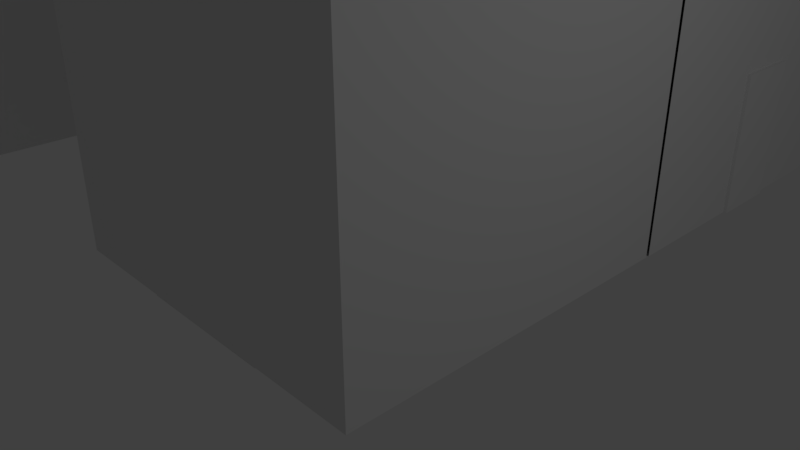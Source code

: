 # Source: map.blend  (saved by Blender 2.79.0; exported with 4.5.12 LTS)
import bpy
from mathutils import Matrix  # noqa: F401  (used for matrix-valued properties, if any)

bpy.ops.wm.read_factory_settings(use_empty=True)
scene = bpy.context.scene
scene.name = 'Scene'

# ---- collections
col_collection_1 = bpy.data.collections.new('Collection 1'); scene.collection.children.link(col_collection_1)
col_collection_3 = bpy.data.collections.new('Collection 3'); scene.collection.children.link(col_collection_3)

# ---- materials (node trees are filled in below, after node groups)
mat_material = bpy.data.materials.new('Material')
mat_material.alpha_threshold = 0.0
mat_material.use_transparent_shadow = False
mat_material.roughness = 0.5
mat_material.line_color = (0.0, 0.0, 0.0, 1.0)

# ---- material node trees

# ---- world
world_world = bpy.data.worlds.new('World'); scene.world = world_world
world_world.color = (0.05088, 0.05088, 0.05088)
world_world.use_sun_shadow = False
world_world.sun_shadow_jitter_overblur = 0.0
world_world.cycles.sampling_method = 'MANUAL'

# ---- cameras
cam_camera = bpy.data.cameras.new('Camera')
cam_camera.clip_end = 100.0
cam_camera.lens = 35.0
cam_camera.sensor_width = 32.0
cam_camera.sensor_height = 18.0
cam_camera.ortho_scale = 7.314
cam_camera.dof.focus_distance = 0.0
cam_camera.dof.aperture_fstop = 128.0

# ---- lights
light_lamp = bpy.data.lights.new('Lamp', 'POINT')
light_lamp.transmission_factor = 0.0
light_lamp.cutoff_distance = 30.0
light_lamp.energy = 100.0
light_lamp.shadow_buffer_clip_start = 1.001
light_lamp.shadow_soft_size = 0.1
light_lamp.shadow_maximum_resolution = 0.006
light_lamp.use_absolute_resolution = True

# ---- meshes
me_cube_006 = bpy.data.meshes.new('Cube.006')
me_cube_006.from_pydata([(-1.0, -1.0, -1.0), (-1.0, -1.0, 1.0), (-1.0, 1.0, -1.0), (-1.0, 1.0, 1.0), (1.0, -1.0, -1.0), (1.0, -1.0, 1.0), (1.0, 1.0, -1.0), (1.0, 1.0, 1.0)], [], [(0, 1, 3, 2), (2, 3, 7, 6), (6, 7, 5, 4), (4, 5, 1, 0), (2, 6, 4, 0), (7, 3, 1, 5)])
me_cube_006.use_remesh_preserve_volume = False
me_cube_006.use_remesh_preserve_attributes = False
me_cube_006.use_mirror_vertex_groups = False
me_cube_006.update()
me_cube_005 = bpy.data.meshes.new('Cube.005')
me_cube_005.from_pydata([(-1.0, -1.0, -1.0), (-1.0, -1.0, 1.0), (-1.0, 1.0, -1.0), (-1.0, 1.0, 1.0), (1.0, -1.0, -1.0), (1.0, -1.0, 1.0), (1.0, 1.0, -1.0), (1.0, 1.0, 1.0)], [], [(0, 1, 3, 2), (2, 3, 7, 6), (6, 7, 5, 4), (4, 5, 1, 0), (2, 6, 4, 0), (7, 3, 1, 5)])
me_cube_005.use_remesh_preserve_volume = False
me_cube_005.use_remesh_preserve_attributes = False
me_cube_005.use_mirror_vertex_groups = False
me_cube_005.update()
me_cube_004 = bpy.data.meshes.new('Cube.004')
me_cube_004.from_pydata([(-2.441, -1.0, -1.0), (-2.441, -1.0, 3.0), (-2.441, 1.0, -1.0), (-2.441, 1.0, 3.0), (2.441, -1.0, -1.0), (2.441, -1.0, 3.0), (2.441, 1.0, -1.0), (2.441, 1.0, 3.0), (2.241, -1.004, -0.9928), (2.241, 0.9964, -0.9928), (2.241, -1.004, 2.807), (2.241, 0.9964, 2.807), (-2.241, -1.0, -1.0), (-2.241, 1.0, -1.0), (-2.241, -1.0, 2.8), (-2.241, 1.0, 2.8), (-0.7111, -1.0, 2.8), (-0.7111, 1.0, 2.8), (-0.7111, -1.0, -1.0), (-0.7111, 1.0, -1.0), (-0.5111, -1.0, -1.0), (-0.5111, 1.0, -1.0), (-0.5111, -1.0, 2.8), (-0.5111, 1.0, 2.8), (1.019, -1.0, 2.8), (1.019, 1.0, 2.8), (1.019, -1.0, -1.0), (1.019, 1.0, -1.0), (1.219, -1.0, -1.0), (1.219, 1.0, -1.0), (1.219, -1.0, 2.8), (1.219, 1.0, 2.8)], [(16, 14)], [(7, 3, 1, 5), (30, 10, 11, 31), (30, 31, 29, 28), (28, 29, 27, 26), (25, 27, 29, 31), (26, 27, 25, 24), (24, 25, 23, 22), (19, 21, 23, 17), (2, 13, 15, 3), (6, 7, 11, 9), (7, 11, 31, 25, 23, 17, 15, 3), (0, 1, 3, 2), (12, 14, 1, 0), (18, 20, 22, 16), (26, 24, 30, 28), (4, 8, 10, 5), (5, 1, 14, 10), (6, 4, 5, 7), (8, 4, 6, 9), (10, 8, 9, 11), (22, 20, 21, 23), (20, 18, 19, 21), (18, 16, 17, 19), (14, 12, 13, 15), (12, 0, 2, 13)])
me_cube_004.use_remesh_preserve_volume = False
me_cube_004.use_remesh_preserve_attributes = False
me_cube_004.use_mirror_vertex_groups = False
me_cube_004.update()
me_cube_003 = bpy.data.meshes.new('Cube.003')
me_cube_003.from_pydata([(-1.0, -2.976, -1.0), (-1.0, -2.976, 1.0), (-1.0, 2.976, -1.0), (-1.0, 2.976, 1.0), (1.0, -2.976, -1.0), (1.0, -2.976, 1.0), (1.0, 2.976, -1.0), (1.0, 2.976, 1.0)], [], [(0, 1, 3, 2), (2, 3, 7, 6), (6, 7, 5, 4), (4, 5, 1, 0), (2, 6, 4, 0), (7, 3, 1, 5)])
me_cube_003.use_remesh_preserve_volume = False
me_cube_003.use_remesh_preserve_attributes = False
me_cube_003.use_mirror_vertex_groups = False
me_cube_003.update()
me_cube_002 = bpy.data.meshes.new('Cube.002')
me_cube_002.from_pydata([(-1.0, -1.333, -1.0), (-1.0, -1.333, 1.0), (-1.0, 1.333, -1.0), (-1.0, 1.333, 1.0), (1.0, -1.333, -1.0), (1.0, -1.333, 1.0), (1.0, 1.333, -1.0), (1.0, 1.333, 1.0)], [], [(0, 1, 3, 2), (2, 3, 7, 6), (6, 7, 5, 4), (4, 5, 1, 0), (2, 6, 4, 0), (7, 3, 1, 5)])
me_cube_002.use_remesh_preserve_volume = False
me_cube_002.use_remesh_preserve_attributes = False
me_cube_002.use_mirror_vertex_groups = False
me_cube_002.update()
me_cube_001 = bpy.data.meshes.new('Cube.001')
me_cube_001.from_pydata([(1.0, 1.0, -1.0), (1.0, -0.7429, -1.0), (-1.0, -0.7429, -1.0), (-1.0, 1.0, -1.0), (1.0, 1.0, 3.0), (1.0, -0.7429, 3.0), (-1.0, -0.7429, 3.0), (-1.0, 1.0, 3.0), (1.0, 0.552, 3.0), (1.0, 0.552, -1.0), (1.0, 0.7084, 3.0), (1.0, 0.7084, -1.0), (1.0, 0.552, 0.9972), (1.0, 0.7084, 0.9972)], [], [(0, 3, 2, 1, 9, 11), (9, 1, 5, 8, 12), (1, 2, 6, 5), (2, 3, 7, 6), (13, 12, 8, 10), (0, 11, 13, 10, 4), (10, 8, 5, 6, 7, 4)])
me_cube_001.materials.append(mat_material)
me_cube_001.use_remesh_preserve_volume = False
me_cube_001.use_remesh_preserve_attributes = False
me_cube_001.use_mirror_vertex_groups = False
me_cube_001.update()
me_cube = bpy.data.meshes.new('Cube')
me_cube.from_pydata([(1.0, 1.0, -1.0), (1.0, -1.0, -1.0), (-1.0, -1.0, -1.0), (-1.0, 1.0, -1.0), (1.0, 1.0, 3.0), (1.0, -1.0, 3.0), (-1.0, -1.0, 3.0), (-1.0, 1.0, 3.0)], [], [(0, 3, 2, 1), (0, 1, 5, 4), (1, 2, 6, 5), (2, 3, 7, 6), (4, 5, 6, 7)])
me_cube.materials.append(mat_material)
me_cube.use_remesh_preserve_volume = False
me_cube.use_remesh_preserve_attributes = False
me_cube.use_mirror_vertex_groups = False
me_cube.update()
me_sphere = bpy.data.meshes.new('Sphere')
me_sphere.from_pydata([(0.0, 0.1951, 0.9808), (0.0, 0.3827, 0.9239), (0.0, 0.5556, 0.8315), (0.0, 0.7071, 0.7071), (0.0, 0.8315, 0.5556), (0.0, 0.9239, 0.3827), (0.0, 0.9808, 0.1951), (0.0, 1.0, 7.55e-08), (0.0, 0.9808, -0.1951), (0.0, 0.5556, -0.8315), (0.03806, 0.1913, 0.9808), (0.07466, 0.3753, 0.9239), (0.1084, 0.5449, 0.8315), (0.1379, 0.6935, 0.7071), (0.1622, 0.8155, 0.5556), (0.1802, 0.9061, 0.3827), (0.1913, 0.9619, 0.1951), (0.1951, 0.9808, 7.55e-08), (0.1913, 0.9619, -0.1951), (0.1802, 0.9061, -0.3827), (0.1622, 0.8155, -0.5556), (0.1379, 0.6935, -0.7071), (0.1084, 0.5449, -0.8315), (0.07466, 0.3753, -0.9239), (0.03806, 0.1913, -0.9808), (0.07466, 0.1802, 0.9808), (0.1464, 0.3536, 0.9239), (0.2126, 0.5133, 0.8315), (0.2706, 0.6533, 0.7071), (0.3182, 0.7682, 0.5556), (0.3536, 0.8536, 0.3827), (0.3753, 0.9061, 0.1951), (0.3827, 0.9239, 7.55e-08), (0.3753, 0.9061, -0.1951), (0.3536, 0.8536, -0.3827), (0.3182, 0.7682, -0.5556), (0.2706, 0.6533, -0.7071), (0.2126, 0.5133, -0.8315), (0.1464, 0.3536, -0.9239), (0.07466, 0.1802, -0.9808), (0.1084, 0.1622, 0.9808), (0.2126, 0.3182, 0.9239), (0.3087, 0.4619, 0.8315), (0.3928, 0.5879, 0.7071), (0.4619, 0.6913, 0.5556), (0.5133, 0.7682, 0.3827), (0.5449, 0.8155, 0.1951), (0.5556, 0.8315, 7.55e-08), (0.5449, 0.8155, -0.1951), (0.5133, 0.7682, -0.3827), (0.4619, 0.6913, -0.5556), (0.3928, 0.5879, -0.7071), (0.3087, 0.4619, -0.8315), (0.2126, 0.3182, -0.9239), (0.1084, 0.1622, -0.9808), (0.1379, 0.1379, 0.9808), (0.2706, 0.2706, 0.9239), (0.3928, 0.3928, 0.8315), (0.5, 0.5, 0.7071), (0.5879, 0.5879, 0.5556), (0.6533, 0.6533, 0.3827), (0.6935, 0.6935, 0.1951), (0.7071, 0.7071, 7.55e-08), (0.6935, 0.6935, -0.1951), (0.6533, 0.6533, -0.3827), (0.5879, 0.5879, -0.5556), (0.5, 0.5, -0.7071), (0.3928, 0.3928, -0.8315), (0.2706, 0.2706, -0.9239), (0.1379, 0.1379, -0.9808), (0.1622, 0.1084, 0.9808), (0.3182, 0.2126, 0.9239), (0.4619, 0.3087, 0.8315), (0.5879, 0.3928, 0.7071), (0.6913, 0.4619, 0.5556), (0.7682, 0.5133, 0.3827), (0.8155, 0.5449, 0.1951), (0.8315, 0.5556, 7.55e-08), (0.8155, 0.5449, -0.1951), (0.7682, 0.5133, -0.3827), (0.6913, 0.4619, -0.5556), (0.5879, 0.3928, -0.7071), (0.4619, 0.3087, -0.8315), (0.3182, 0.2126, -0.9239), (0.1622, 0.1084, -0.9808), (0.1802, 0.07466, 0.9808), (0.3536, 0.1464, 0.9239), (0.5133, 0.2126, 0.8315), (0.6533, 0.2706, 0.7071), (0.7682, 0.3182, 0.5556), (0.8536, 0.3536, 0.3827), (0.9061, 0.3753, 0.1951), (0.9239, 0.3827, 7.55e-08), (0.9061, 0.3753, -0.1951), (0.8536, 0.3536, -0.3827), (0.7682, 0.3182, -0.5556), (0.6533, 0.2706, -0.7071), (0.5133, 0.2126, -0.8315), (0.3536, 0.1464, -0.9239), (0.1802, 0.07466, -0.9808), (0.1913, 0.03806, 0.9808), (0.3753, 0.07466, 0.9239), (0.5449, 0.1084, 0.8315), (0.6935, 0.1379, 0.7071), (0.8155, 0.1622, 0.5556), (0.9061, 0.1802, 0.3827), (0.9619, 0.1913, 0.1951), (0.9808, 0.1951, 7.55e-08), (0.9619, 0.1913, -0.1951), (0.9061, 0.1802, -0.3827), (0.8155, 0.1622, -0.5556), (0.6935, 0.1379, -0.7071), (0.5449, 0.1084, -0.8315), (0.3753, 0.07466, -0.9239), (0.1913, 0.03806, -0.9808), (0.1951, -3.266e-07, 0.9808), (0.3827, -3.192e-07, 0.9239), (0.5556, -3.117e-07, 0.8315), (0.7071, -3.192e-07, 0.7071), (0.8315, -3.341e-07, 0.5556), (0.9239, -2.745e-07, 0.3827), (0.9808, -3.937e-07, 0.1951), (1.0, -3.788e-07, 7.55e-08), (0.9808, -3.937e-07, -0.1951), (0.9239, -2.298e-07, -0.3827), (0.8315, -3.341e-07, -0.5556), (0.7071, -3.192e-07, -0.7071), (0.5556, -3.415e-07, -0.8315), (0.3827, -3.043e-07, -0.9239), (0.1951, -3.08e-07, -0.9808), (0.1913, -0.03806, 0.9808), (0.3753, -0.07466, 0.9239), (0.5449, -0.1084, 0.8315), (0.6935, -0.138, 0.7071), (0.8155, -0.1622, 0.5556), (0.9061, -0.1802, 0.3827), (0.9619, -0.1913, 0.1951), (0.9808, -0.1951, 7.55e-08), (0.9619, -0.1913, -0.1951), (0.9061, -0.1802, -0.3827), (0.8155, -0.1622, -0.5556), (0.6935, -0.138, -0.7071), (0.5449, -0.1084, -0.8315), (0.3753, -0.07466, -0.9239), (0.1913, -0.03806, -0.9808), (0.1802, -0.07466, 0.9808), (0.3536, -0.1464, 0.9239), (0.5133, -0.2126, 0.8315), (0.6533, -0.2706, 0.7071), (0.7682, -0.3182, 0.5556), (0.8536, -0.3536, 0.3827), (0.9061, -0.3753, 0.1951), (0.9239, -0.3827, 7.55e-08), (0.9061, -0.3753, -0.1951), (0.8536, -0.3536, -0.3827), (0.7682, -0.3182, -0.5556), (0.6533, -0.2706, -0.7071), (0.5133, -0.2126, -0.8315), (0.3536, -0.1464, -0.9239), (0.1802, -0.07466, -0.9808), (0.1622, -0.1084, 0.9808), (0.3182, -0.2126, 0.9239), (0.4619, -0.3087, 0.8315), (0.5879, -0.3928, 0.7071), (0.6913, -0.4619, 0.5556), (0.7682, -0.5133, 0.3827), (0.8155, -0.5449, 0.1951), (0.8315, -0.5556, 7.55e-08), (0.8155, -0.5449, -0.1951), (0.7682, -0.5133, -0.3827), (0.6913, -0.4619, -0.5556), (0.5879, -0.3928, -0.7071), (0.4619, -0.3087, -0.8315), (0.3182, -0.2126, -0.9239), (0.1622, -0.1084, -0.9808), (0.1379, -0.138, 0.9808), (0.2706, -0.2706, 0.9239), (0.3928, -0.3928, 0.8315), (0.5, -0.5, 0.7071), (0.5879, -0.5879, 0.5556), (0.6533, -0.6533, 0.3827), (0.6935, -0.6935, 0.1951), (0.7071, -0.7071, 7.55e-08), (0.6935, -0.6935, -0.1951), (0.6533, -0.6533, -0.3827), (0.5879, -0.5879, -0.5556), (0.5, -0.5, -0.7071), (0.3928, -0.3928, -0.8315), (0.2706, -0.2706, -0.9239), (0.1379, -0.138, -0.9808), (0.1084, -0.1622, 0.9808), (0.2126, -0.3182, 0.9239), (0.3087, -0.4619, 0.8315), (0.3928, -0.5879, 0.7071), (0.4619, -0.6913, 0.5556), (0.5133, -0.7682, 0.3827), (0.5449, -0.8155, 0.1951), (0.5556, -0.8315, 7.55e-08), (0.5449, -0.8155, -0.1951), (0.5133, -0.7682, -0.3827), (0.4619, -0.6913, -0.5556), (0.3928, -0.5879, -0.7071), (0.3087, -0.4619, -0.8315), (0.2126, -0.3182, -0.9239), (0.1084, -0.1622, -0.9808), (0.0, -3.258e-07, -1.0), (0.07466, -0.1802, 0.9808), (0.1464, -0.3536, 0.9239), (0.2126, -0.5133, 0.8315), (0.2706, -0.6533, 0.7071), (0.3182, -0.7682, 0.5556), (0.3536, -0.8536, 0.3827), (0.3753, -0.9061, 0.1951), (0.3827, -0.9239, 7.55e-08), (0.3753, -0.9061, -0.1951), (0.3536, -0.8536, -0.3827), (0.3182, -0.7682, -0.5556), (0.2706, -0.6533, -0.7071), (0.2126, -0.5133, -0.8315), (0.1464, -0.3536, -0.9239), (0.07466, -0.1802, -0.9808), (0.03806, -0.1913, 0.9808), (0.07466, -0.3753, 0.9239), (0.1084, -0.5449, 0.8315), (0.1379, -0.6935, 0.7071), (0.1622, -0.8155, 0.5556), (0.1802, -0.9061, 0.3827), (0.1913, -0.9619, 0.1951), (0.1951, -0.9808, 7.55e-08), (0.1913, -0.9619, -0.1951), (0.1802, -0.9061, -0.3827), (0.1622, -0.8155, -0.5556), (0.1379, -0.6935, -0.7071), (0.1084, -0.5449, -0.8315), (0.07466, -0.3753, -0.9239), (0.03806, -0.1913, -0.9808), (-7.212e-09, -0.1951, 0.9808), (4.122e-08, -0.3827, 0.9239), (2.632e-08, -0.5556, 0.8315), (-2.584e-08, -0.7071, 0.7071), (-8.544e-08, -0.8315, 0.5556), (6.357e-08, -0.9239, 0.3827), (-8.544e-08, -0.9808, 0.1951), (-1.003e-07, -1.0, 7.55e-08), (-8.544e-08, -0.9808, -0.1951), (6.357e-08, -0.9239, -0.3827), (-8.544e-08, -0.8315, -0.5556), (-2.584e-08, -0.7071, -0.7071), (-1.094e-08, -0.5556, -0.8315), (3.964e-09, -0.3827, -0.9239), (3.964e-09, -0.1951, -0.9808), (-0.03806, -0.1913, 0.9808), (-0.07466, -0.3753, 0.9239), (-0.1084, -0.5449, 0.8315), (-0.1379, -0.6935, 0.7071), (-0.1622, -0.8155, 0.5556), (-0.1802, -0.9061, 0.3827), (-0.1913, -0.9619, 0.1951), (-0.1951, -0.9808, 7.55e-08), (-0.1913, -0.9619, -0.1951), (-0.1802, -0.9061, -0.3827), (-0.1622, -0.8155, -0.5556), (-0.1379, -0.6935, -0.7071), (-0.1084, -0.5449, -0.8315), (-0.07466, -0.3753, -0.9239), (-0.03806, -0.1913, -0.9808), (-0.07466, -0.1802, 0.9808), (-0.1464, -0.3536, 0.9239), (-0.2126, -0.5133, 0.8315), (-0.2706, -0.6533, 0.7071), (-0.3182, -0.7682, 0.5556), (-0.3536, -0.8536, 0.3827), (-0.3753, -0.9061, 0.1951), (-0.3827, -0.9239, 7.55e-08), (-0.3753, -0.9061, -0.1951), (-0.3536, -0.8536, -0.3827), (-0.3182, -0.7682, -0.5556), (-0.2706, -0.6533, -0.7071), (-0.2126, -0.5133, -0.8315), (-0.1464, -0.3536, -0.9239), (-0.07466, -0.1802, -0.9808), (-0.1084, -0.1622, 0.9808), (-0.2126, -0.3182, 0.9239), (-0.3087, -0.4619, 0.8315), (-0.3928, -0.5879, 0.7071), (-0.4619, -0.6913, 0.5556), (-0.5133, -0.7682, 0.3827), (-0.5449, -0.8155, 0.1951), (-0.5556, -0.8315, 7.55e-08), (-0.5449, -0.8155, -0.1951), (-0.5133, -0.7682, -0.3827), (-0.4619, -0.6913, -0.5556), (-0.3928, -0.5879, -0.7071), (-0.3087, -0.4619, -0.8315), (-0.2126, -0.3182, -0.9239), (-0.1084, -0.1622, -0.9808), (-2.304e-07, -5.562e-07, 1.0), (-0.1379, -0.138, 0.9808), (-0.2706, -0.2706, 0.9239), (-0.3928, -0.3928, 0.8315), (-0.5, -0.5, 0.7071), (-0.5879, -0.5879, 0.5556), (-0.6533, -0.6533, 0.3827), (-0.6935, -0.6935, 0.1951), (-0.7071, -0.7071, 7.55e-08), (-0.6935, -0.6935, -0.1951), (-0.6533, -0.6533, -0.3827), (-0.5879, -0.5879, -0.5556), (-0.5, -0.5, -0.7071), (-0.3928, -0.3928, -0.8315), (-0.2706, -0.2706, -0.9239), (-0.1379, -0.1379, -0.9808), (-0.1622, -0.1084, 0.9808), (-0.3182, -0.2126, 0.9239), (-0.4619, -0.3087, 0.8315), (-0.5879, -0.3928, 0.7071), (-0.6913, -0.4619, 0.5556), (-0.7682, -0.5133, 0.3827), (-0.8155, -0.5449, 0.1951), (-0.8315, -0.5556, 7.55e-08), (-0.8155, -0.5449, -0.1951), (-0.7682, -0.5133, -0.3827), (-0.6913, -0.4619, -0.5556), (-0.5879, -0.3928, -0.7071), (-0.4619, -0.3087, -0.8315), (-0.3182, -0.2126, -0.9239), (-0.1622, -0.1084, -0.9808), (-0.1802, -0.07466, 0.9808), (-0.3536, -0.1464, 0.9239), (-0.5133, -0.2126, 0.8315), (-0.6533, -0.2706, 0.7071), (-0.7682, -0.3182, 0.5556), (-0.8536, -0.3536, 0.3827), (-0.9061, -0.3753, 0.1951), (-0.9239, -0.3827, 7.55e-08), (-0.9061, -0.3753, -0.1951), (-0.8536, -0.3536, -0.3827), (-0.7682, -0.3182, -0.5556), (-0.6533, -0.2706, -0.7071), (-0.5133, -0.2126, -0.8315), (-0.3536, -0.1464, -0.9239), (-0.1802, -0.07466, -0.9808), (-0.1913, -0.03806, 0.9808), (-0.3753, -0.07466, 0.9239), (-0.5449, -0.1084, 0.8315), (-0.6935, -0.1379, 0.7071), (-0.8155, -0.1622, 0.5556), (-0.9061, -0.1802, 0.3827), (-0.9619, -0.1913, 0.1951), (-0.9808, -0.1951, 7.55e-08), (-0.9619, -0.1913, -0.1951), (-0.9061, -0.1802, -0.3827), (-0.8155, -0.1622, -0.5556), (-0.6935, -0.1379, -0.7071), (-0.5449, -0.1084, -0.8315), (-0.3753, -0.07466, -0.9239), (-0.1913, -0.03806, -0.9808), (-0.1951, -3.117e-07, 0.9808), (-0.3827, -2.819e-07, 0.9239), (-0.5556, -2.819e-07, 0.8315), (-0.7071, -1.851e-07, 0.7071), (-0.8315, -1.404e-07, 0.5556), (-0.9239, -3.192e-07, 0.3827), (-0.9808, -9.567e-08, 0.1951), (-1.0, -1.404e-07, 7.55e-08), (-0.9808, -9.567e-08, -0.1951), (-0.9239, -3.192e-07, -0.3827), (-0.8315, -1.404e-07, -0.5556), (-0.7071, -1.851e-07, -0.7071), (-0.5556, -2.596e-07, -0.8315), (-0.3827, -2.521e-07, -0.9239), (-0.1951, -3.155e-07, -0.9808), (-0.1913, 0.03806, 0.9808), (-0.3753, 0.07466, 0.9239), (-0.5449, 0.1084, 0.8315), (-0.6935, 0.1379, 0.7071), (-0.8155, 0.1622, 0.5556), (-0.9061, 0.1802, 0.3827), (-0.9619, 0.1913, 0.1951), (-0.9808, 0.1951, 7.55e-08), (-0.9619, 0.1913, -0.1951), (-0.9061, 0.1802, -0.3827), (-0.8155, 0.1622, -0.5556), (-0.6935, 0.1379, -0.7071), (-0.5449, 0.1084, -0.8315), (-0.3753, 0.07466, -0.9239), (-0.1913, 0.03806, -0.9808), (-0.1802, 0.07466, 0.9808), (-0.3536, 0.1464, 0.9239), (-0.5133, 0.2126, 0.8315), (-0.6533, 0.2706, 0.7071), (-0.7682, 0.3182, 0.5556), (-0.8536, 0.3536, 0.3827), (-0.9061, 0.3753, 0.1951), (-0.9239, 0.3827, 7.55e-08), (-0.9061, 0.3753, -0.1951), (-0.8536, 0.3536, -0.3827), (-0.7682, 0.3182, -0.5556), (-0.6533, 0.2706, -0.7071), (-0.5133, 0.2126, -0.8315), (-0.3536, 0.1464, -0.9239), (-0.1802, 0.07466, -0.9808), (-0.1622, 0.1084, 0.9808), (-0.3182, 0.2126, 0.9239), (-0.4619, 0.3087, 0.8315), (-0.5879, 0.3928, 0.7071), (-0.6913, 0.4619, 0.5556), (-0.7682, 0.5133, 0.3827), (-0.8155, 0.5449, 0.1951), (-0.8315, 0.5556, 7.55e-08), (-0.8155, 0.5449, -0.1951), (-0.7682, 0.5133, -0.3827), (-0.6913, 0.4619, -0.5556), (-0.5879, 0.3928, -0.7071), (-0.4619, 0.3087, -0.8315), (-0.3182, 0.2126, -0.9239), (-0.1622, 0.1084, -0.9808), (-0.1379, 0.1379, 0.9808), (-0.2706, 0.2706, 0.9239), (-0.3928, 0.3928, 0.8315), (-0.5, 0.5, 0.7071), (-0.5879, 0.5879, 0.5556), (-0.6533, 0.6533, 0.3827), (-0.6935, 0.6935, 0.1951), (-0.7071, 0.7071, 7.55e-08), (-0.6935, 0.6935, -0.1951), (-0.6533, 0.6533, -0.3827), (-0.5879, 0.5879, -0.5556), (-0.5, 0.5, -0.7071), (-0.3928, 0.3928, -0.8315), (-0.2706, 0.2706, -0.9239), (-0.1379, 0.1379, -0.9808), (-0.1084, 0.1622, 0.9808), (-0.2126, 0.3182, 0.9239), (-0.3087, 0.4619, 0.8315), (-0.3928, 0.5879, 0.7071), (-0.4619, 0.6913, 0.5556), (-0.5133, 0.7682, 0.3827), (-0.5449, 0.8155, 0.1951), (-0.5556, 0.8315, 7.55e-08), (-0.5449, 0.8155, -0.1951), (-0.5133, 0.7682, -0.3827), (-0.4619, 0.6913, -0.5556), (-0.3928, 0.5879, -0.7071), (-0.3087, 0.4619, -0.8315), (-0.2126, 0.3182, -0.9239), (-0.1084, 0.1622, -0.9808), (-0.07466, 0.1802, 0.9808), (-0.1464, 0.3536, 0.9239), (-0.2126, 0.5133, 0.8315), (-0.2706, 0.6533, 0.7071), (-0.3182, 0.7682, 0.5556), (-0.3536, 0.8536, 0.3827), (-0.3753, 0.9061, 0.1951), (-0.3827, 0.9239, 7.55e-08), (-0.3753, 0.9061, -0.1951), (-0.3536, 0.8536, -0.3827), (-0.3182, 0.7682, -0.5556), (-0.2706, 0.6533, -0.7071), (-0.2126, 0.5133, -0.8315), (-0.1464, 0.3536, -0.9239), (-0.07466, 0.1802, -0.9808), (-0.03806, 0.1913, 0.9808), (-0.07466, 0.3753, 0.9239), (-0.1084, 0.5449, 0.8315), (-0.1379, 0.6935, 0.7071), (-0.1622, 0.8155, 0.5556), (-0.1802, 0.9061, 0.3827), (-0.1913, 0.9619, 0.1951), (-0.1951, 0.9808, 7.55e-08), (-0.1913, 0.9619, -0.1951), (-0.1802, 0.9061, -0.3827), (-0.1622, 0.8155, -0.5556), (-0.1379, 0.6935, -0.7071), (-0.1084, 0.5449, -0.8315), (-0.07466, 0.3753, -0.9239), (-0.03806, 0.1913, -0.9808), (6.357e-08, 0.9239, -0.3827), (2.722e-07, 0.8315, -0.5556), (1.53e-07, 0.7071, -0.7071), (7.847e-08, 0.3827, -0.9239), (1.514e-08, 0.1951, -0.9808)], [], [(3, 2, 12, 13), (479, 478, 20, 21), (4, 3, 13, 14), (9, 479, 21, 22), (5, 4, 14, 15), (480, 9, 22, 23), (6, 5, 15, 16), (481, 480, 23, 24), (7, 6, 16, 17), (0, 296, 10), (205, 481, 24), (8, 7, 17, 18), (1, 0, 10, 11), (477, 8, 18, 19), (2, 1, 11, 12), (478, 477, 19, 20), (12, 11, 26, 27), (20, 19, 34, 35), (13, 12, 27, 28), (21, 20, 35, 36), (14, 13, 28, 29), (22, 21, 36, 37), (15, 14, 29, 30), (23, 22, 37, 38), (16, 15, 30, 31), (24, 23, 38, 39), (17, 16, 31, 32), (10, 296, 25), (205, 24, 39), (18, 17, 32, 33), (11, 10, 25, 26), (19, 18, 33, 34), (31, 30, 45, 46), (39, 38, 53, 54), (32, 31, 46, 47), (25, 296, 40), (205, 39, 54), (33, 32, 47, 48), (26, 25, 40, 41), (34, 33, 48, 49), (27, 26, 41, 42), (35, 34, 49, 50), (28, 27, 42, 43), (36, 35, 50, 51), (29, 28, 43, 44), (37, 36, 51, 52), (30, 29, 44, 45), (38, 37, 52, 53), (50, 49, 64, 65), (43, 42, 57, 58), (51, 50, 65, 66), (44, 43, 58, 59), (52, 51, 66, 67), (45, 44, 59, 60), (53, 52, 67, 68), (46, 45, 60, 61), (54, 53, 68, 69), (47, 46, 61, 62), (40, 296, 55), (205, 54, 69), (48, 47, 62, 63), (41, 40, 55, 56), (49, 48, 63, 64), (42, 41, 56, 57), (69, 68, 83, 84), (62, 61, 76, 77), (55, 296, 70), (205, 69, 84), (63, 62, 77, 78), (56, 55, 70, 71), (64, 63, 78, 79), (57, 56, 71, 72), (65, 64, 79, 80), (58, 57, 72, 73), (66, 65, 80, 81), (59, 58, 73, 74), (67, 66, 81, 82), (60, 59, 74, 75), (68, 67, 82, 83), (61, 60, 75, 76), (73, 72, 87, 88), (81, 80, 95, 96), (74, 73, 88, 89), (82, 81, 96, 97), (75, 74, 89, 90), (83, 82, 97, 98), (76, 75, 90, 91), (84, 83, 98, 99), (77, 76, 91, 92), (70, 296, 85), (205, 84, 99), (78, 77, 92, 93), (71, 70, 85, 86), (79, 78, 93, 94), (72, 71, 86, 87), (80, 79, 94, 95), (92, 91, 106, 107), (85, 296, 100), (205, 99, 114), (93, 92, 107, 108), (86, 85, 100, 101), (94, 93, 108, 109), (87, 86, 101, 102), (95, 94, 109, 110), (88, 87, 102, 103), (96, 95, 110, 111), (89, 88, 103, 104), (97, 96, 111, 112), (90, 89, 104, 105), (98, 97, 112, 113), (91, 90, 105, 106), (99, 98, 113, 114), (111, 110, 125, 126), (104, 103, 118, 119), (112, 111, 126, 127), (105, 104, 119, 120), (113, 112, 127, 128), (106, 105, 120, 121), (114, 113, 128, 129), (107, 106, 121, 122), (100, 296, 115), (205, 114, 129), (108, 107, 122, 123), (101, 100, 115, 116), (109, 108, 123, 124), (102, 101, 116, 117), (110, 109, 124, 125), (103, 102, 117, 118), (205, 129, 144), (123, 122, 137, 138), (116, 115, 130, 131), (124, 123, 138, 139), (117, 116, 131, 132), (125, 124, 139, 140), (118, 117, 132, 133), (126, 125, 140, 141), (119, 118, 133, 134), (127, 126, 141, 142), (120, 119, 134, 135), (128, 127, 142, 143), (121, 120, 135, 136), (129, 128, 143, 144), (122, 121, 136, 137), (115, 296, 130), (142, 141, 156, 157), (135, 134, 149, 150), (143, 142, 157, 158), (136, 135, 150, 151), (144, 143, 158, 159), (137, 136, 151, 152), (130, 296, 145), (205, 144, 159), (138, 137, 152, 153), (131, 130, 145, 146), (139, 138, 153, 154), (132, 131, 146, 147), (140, 139, 154, 155), (133, 132, 147, 148), (141, 140, 155, 156), (134, 133, 148, 149), (146, 145, 160, 161), (154, 153, 168, 169), (147, 146, 161, 162), (155, 154, 169, 170), (148, 147, 162, 163), (156, 155, 170, 171), (149, 148, 163, 164), (157, 156, 171, 172), (150, 149, 164, 165), (158, 157, 172, 173), (151, 150, 165, 166), (159, 158, 173, 174), (152, 151, 166, 167), (145, 296, 160), (205, 159, 174), (153, 152, 167, 168), (165, 164, 179, 180), (173, 172, 187, 188), (166, 165, 180, 181), (174, 173, 188, 189), (167, 166, 181, 182), (160, 296, 175), (205, 174, 189), (168, 167, 182, 183), (161, 160, 175, 176), (169, 168, 183, 184), (162, 161, 176, 177), (170, 169, 184, 185), (163, 162, 177, 178), (171, 170, 185, 186), (164, 163, 178, 179), (172, 171, 186, 187), (184, 183, 198, 199), (177, 176, 191, 192), (185, 184, 199, 200), (178, 177, 192, 193), (186, 185, 200, 201), (179, 178, 193, 194), (187, 186, 201, 202), (180, 179, 194, 195), (188, 187, 202, 203), (181, 180, 195, 196), (189, 188, 203, 204), (182, 181, 196, 197), (175, 296, 190), (205, 189, 204), (183, 182, 197, 198), (176, 175, 190, 191), (203, 202, 218, 219), (196, 195, 211, 212), (204, 203, 219, 220), (197, 196, 212, 213), (190, 296, 206), (205, 204, 220), (198, 197, 213, 214), (191, 190, 206, 207), (199, 198, 214, 215), (192, 191, 207, 208), (200, 199, 215, 216), (193, 192, 208, 209), (201, 200, 216, 217), (194, 193, 209, 210), (202, 201, 217, 218), (195, 194, 210, 211), (208, 207, 222, 223), (216, 215, 230, 231), (209, 208, 223, 224), (217, 216, 231, 232), (210, 209, 224, 225), (218, 217, 232, 233), (211, 210, 225, 226), (219, 218, 233, 234), (212, 211, 226, 227), (220, 219, 234, 235), (213, 212, 227, 228), (206, 296, 221), (205, 220, 235), (214, 213, 228, 229), (207, 206, 221, 222), (215, 214, 229, 230), (227, 226, 241, 242), (235, 234, 249, 250), (228, 227, 242, 243), (221, 296, 236), (205, 235, 250), (229, 228, 243, 244), (222, 221, 236, 237), (230, 229, 244, 245), (223, 222, 237, 238), (231, 230, 245, 246), (224, 223, 238, 239), (232, 231, 246, 247), (225, 224, 239, 240), (233, 232, 247, 248), (226, 225, 240, 241), (234, 233, 248, 249), (246, 245, 260, 261), (239, 238, 253, 254), (247, 246, 261, 262), (240, 239, 254, 255), (248, 247, 262, 263), (241, 240, 255, 256), (249, 248, 263, 264), (242, 241, 256, 257), (250, 249, 264, 265), (243, 242, 257, 258), (236, 296, 251), (205, 250, 265), (244, 243, 258, 259), (237, 236, 251, 252), (245, 244, 259, 260), (238, 237, 252, 253), (265, 264, 279, 280), (258, 257, 272, 273), (251, 296, 266), (205, 265, 280), (259, 258, 273, 274), (252, 251, 266, 267), (260, 259, 274, 275), (253, 252, 267, 268), (261, 260, 275, 276), (254, 253, 268, 269), (262, 261, 276, 277), (255, 254, 269, 270), (263, 262, 277, 278), (256, 255, 270, 271), (264, 263, 278, 279), (257, 256, 271, 272), (277, 276, 291, 292), (270, 269, 284, 285), (278, 277, 292, 293), (271, 270, 285, 286), (279, 278, 293, 294), (272, 271, 286, 287), (280, 279, 294, 295), (273, 272, 287, 288), (266, 296, 281), (205, 280, 295), (274, 273, 288, 289), (267, 266, 281, 282), (275, 274, 289, 290), (268, 267, 282, 283), (276, 275, 290, 291), (269, 268, 283, 284), (281, 296, 297), (205, 295, 311), (289, 288, 304, 305), (282, 281, 297, 298), (290, 289, 305, 306), (283, 282, 298, 299), (291, 290, 306, 307), (284, 283, 299, 300), (292, 291, 307, 308), (285, 284, 300, 301), (293, 292, 308, 309), (286, 285, 301, 302), (294, 293, 309, 310), (287, 286, 302, 303), (295, 294, 310, 311), (288, 287, 303, 304), (301, 300, 315, 316), (309, 308, 323, 324), (302, 301, 316, 317), (310, 309, 324, 325), (303, 302, 317, 318), (311, 310, 325, 326), (304, 303, 318, 319), (297, 296, 312), (205, 311, 326), (305, 304, 319, 320), (298, 297, 312, 313), (306, 305, 320, 321), (299, 298, 313, 314), (307, 306, 321, 322), (300, 299, 314, 315), (308, 307, 322, 323), (320, 319, 334, 335), (313, 312, 327, 328), (321, 320, 335, 336), (314, 313, 328, 329), (322, 321, 336, 337), (315, 314, 329, 330), (323, 322, 337, 338), (316, 315, 330, 331), (324, 323, 338, 339), (317, 316, 331, 332), (325, 324, 339, 340), (318, 317, 332, 333), (326, 325, 340, 341), (319, 318, 333, 334), (312, 296, 327), (205, 326, 341), (339, 338, 353, 354), (332, 331, 346, 347), (340, 339, 354, 355), (333, 332, 347, 348), (341, 340, 355, 356), (334, 333, 348, 349), (327, 296, 342), (205, 341, 356), (335, 334, 349, 350), (328, 327, 342, 343), (336, 335, 350, 351), (329, 328, 343, 344), (337, 336, 351, 352), (330, 329, 344, 345), (338, 337, 352, 353), (331, 330, 345, 346), (343, 342, 357, 358), (351, 350, 365, 366), (344, 343, 358, 359), (352, 351, 366, 367), (345, 344, 359, 360), (353, 352, 367, 368), (346, 345, 360, 361), (354, 353, 368, 369), (347, 346, 361, 362), (355, 354, 369, 370), (348, 347, 362, 363), (356, 355, 370, 371), (349, 348, 363, 364), (342, 296, 357), (205, 356, 371), (350, 349, 364, 365), (362, 361, 376, 377), (370, 369, 384, 385), (363, 362, 377, 378), (371, 370, 385, 386), (364, 363, 378, 379), (357, 296, 372), (205, 371, 386), (365, 364, 379, 380), (358, 357, 372, 373), (366, 365, 380, 381), (359, 358, 373, 374), (367, 366, 381, 382), (360, 359, 374, 375), (368, 367, 382, 383), (361, 360, 375, 376), (369, 368, 383, 384), (381, 380, 395, 396), (374, 373, 388, 389), (382, 381, 396, 397), (375, 374, 389, 390), (383, 382, 397, 398), (376, 375, 390, 391), (384, 383, 398, 399), (377, 376, 391, 392), (385, 384, 399, 400), (378, 377, 392, 393), (386, 385, 400, 401), (379, 378, 393, 394), (372, 296, 387), (205, 386, 401), (380, 379, 394, 395), (373, 372, 387, 388), (400, 399, 414, 415), (393, 392, 407, 408), (401, 400, 415, 416), (394, 393, 408, 409), (387, 296, 402), (205, 401, 416), (395, 394, 409, 410), (388, 387, 402, 403), (396, 395, 410, 411), (389, 388, 403, 404), (397, 396, 411, 412), (390, 389, 404, 405), (398, 397, 412, 413), (391, 390, 405, 406), (399, 398, 413, 414), (392, 391, 406, 407), (412, 411, 426, 427), (405, 404, 419, 420), (413, 412, 427, 428), (406, 405, 420, 421), (414, 413, 428, 429), (407, 406, 421, 422), (415, 414, 429, 430), (408, 407, 422, 423), (416, 415, 430, 431), (409, 408, 423, 424), (402, 296, 417), (205, 416, 431), (410, 409, 424, 425), (403, 402, 417, 418), (411, 410, 425, 426), (404, 403, 418, 419), (431, 430, 445, 446), (424, 423, 438, 439), (417, 296, 432), (205, 431, 446), (425, 424, 439, 440), (418, 417, 432, 433), (426, 425, 440, 441), (419, 418, 433, 434), (427, 426, 441, 442), (420, 419, 434, 435), (428, 427, 442, 443), (421, 420, 435, 436), (429, 428, 443, 444), (422, 421, 436, 437), (430, 429, 444, 445), (423, 422, 437, 438), (435, 434, 449, 450), (443, 442, 457, 458), (436, 435, 450, 451), (444, 443, 458, 459), (437, 436, 451, 452), (445, 444, 459, 460), (438, 437, 452, 453), (446, 445, 460, 461), (439, 438, 453, 454), (432, 296, 447), (205, 446, 461), (440, 439, 454, 455), (433, 432, 447, 448), (441, 440, 455, 456), (434, 433, 448, 449), (442, 441, 456, 457), (454, 453, 468, 469), (447, 296, 462), (205, 461, 476), (455, 454, 469, 470), (448, 447, 462, 463), (456, 455, 470, 471), (449, 448, 463, 464), (457, 456, 471, 472), (450, 449, 464, 465), (458, 457, 472, 473), (451, 450, 465, 466), (459, 458, 473, 474), (452, 451, 466, 467), (460, 459, 474, 475), (453, 452, 467, 468), (461, 460, 475, 476), (473, 472, 478, 479), (466, 465, 3, 4), (474, 473, 479, 9), (467, 466, 4, 5), (475, 474, 9, 480), (468, 467, 5, 6), (476, 475, 480, 481), (469, 468, 6, 7), (462, 296, 0), (205, 476, 481), (470, 469, 7, 8), (463, 462, 0, 1), (471, 470, 8, 477), (464, 463, 1, 2), (472, 471, 477, 478), (465, 464, 2, 3)])
me_sphere.use_remesh_preserve_volume = False
me_sphere.use_remesh_preserve_attributes = False
me_sphere.use_mirror_vertex_groups = False
me_sphere.update()
me_cube_019 = bpy.data.meshes.new('Cube.019')
me_cube_019.from_pydata([(-17.26, -1.0, -1.0), (-17.26, -1.0, 1.0), (-17.26, 1.0, -1.0), (-17.26, 1.0, 1.0), (1.0, -1.0, -1.0), (1.0, -1.0, 1.0), (1.0, 1.0, -1.0), (1.0, 1.0, 1.0), (-19.26, -1.0, -1.0), (-19.26, 1.0, -1.0), (-19.26, 1.0, 1.0), (-19.26, -1.0, 1.0), (-17.26, -13.88, -1.0), (-17.26, -13.88, 1.0), (-19.26, -13.88, -1.0), (-19.26, -13.88, 1.0)], [], [(2, 6, 7, 3), (4, 0, 1, 5), (2, 0, 4, 6), (2, 3, 10, 9), (0, 2, 9, 8), (8, 9, 10, 11), (8, 11, 15, 14), (0, 8, 14, 12), (1, 0, 12, 13), (13, 12, 14, 15), (3, 7, 5, 1), (3, 1, 11, 10), (11, 1, 13, 15)])
me_cube_019.use_remesh_preserve_volume = False
me_cube_019.use_remesh_preserve_attributes = False
me_cube_019.use_mirror_vertex_groups = False
me_cube_019.update()
me_cube_018 = bpy.data.meshes.new('Cube.018')
me_cube_018.from_pydata([(-3.199, -5.0, -1.0), (-3.199, -5.0, 1.0), (-3.199, 5.0, -1.0), (-3.199, 5.0, 1.0), (2.5, -5.0, -1.0), (2.5, -5.0, 1.0), (2.5, 5.0, -1.0), (2.5, 5.0, 1.0), (2.5, -0.3844, -1.0), (2.5, -0.3844, 1.0), (2.5, -2.384, 1.0), (2.5, -2.384, -1.0), (-3.199, 1.511, -1.0), (-3.199, 1.511, 1.0), (-3.199, 3.511, 1.0), (-3.199, 3.511, -1.0)], [], [(15, 2, 3, 14), (2, 6, 7, 3), (11, 4, 5, 10), (4, 0, 1, 5), (2, 15, 12, 0, 4, 11, 8, 6), (6, 8, 9, 7), (0, 12, 13, 1), (14, 3, 7, 9, 10, 5, 1, 13)])
me_cube_018.use_remesh_preserve_volume = False
me_cube_018.use_remesh_preserve_attributes = False
me_cube_018.use_mirror_vertex_groups = False
me_cube_018.update()
me_cube_017 = bpy.data.meshes.new('Cube.017')
me_cube_017.from_pydata([(-5.214, -8.807, -1.0), (-5.214, -8.807, 1.0), (-5.214, 5.0, -1.0), (-5.214, 5.0, 1.0), (5.214, -8.807, -1.0), (5.214, -8.807, 1.0), (5.214, 5.0, -1.0), (5.214, 5.0, 1.0), (1.141, -8.807, -1.0), (1.141, -8.807, 1.0), (-0.8587, -8.807, 1.0), (-0.8587, -8.807, -1.0)], [], [(0, 2, 3, 1), (2, 6, 7, 3), (6, 4, 5, 7), (11, 0, 1, 10), (2, 0, 11, 8, 4, 6), (4, 8, 9, 5), (1, 3, 7, 5, 9, 10)])
me_cube_017.use_remesh_preserve_volume = False
me_cube_017.use_remesh_preserve_attributes = False
me_cube_017.use_mirror_vertex_groups = False
me_cube_017.update()
me_cube_016 = bpy.data.meshes.new('Cube.016')
me_cube_016.from_pydata([(-3.0, -3.0, -1.0), (-3.0, -3.0, 1.0), (-3.0, 3.0, -1.0), (-3.0, 3.0, 1.0), (3.0, -3.0, -1.0), (3.0, -3.0, 1.0), (3.0, 3.0, -1.0), (3.0, 3.0, 1.0), (-2.828, 3.0, -1.0), (-2.828, 3.0, 1.0), (-0.8282, 3.0, 1.0), (-0.8282, 3.0, -1.0)], [], [(0, 2, 3, 1), (11, 6, 7, 10), (6, 4, 5, 7), (4, 0, 1, 5), (2, 0, 4, 6, 11, 8), (2, 8, 9, 3), (1, 3, 9, 10, 7, 5)])
me_cube_016.use_remesh_preserve_volume = False
me_cube_016.use_remesh_preserve_attributes = False
me_cube_016.use_mirror_vertex_groups = False
me_cube_016.update()
me_cube_015 = bpy.data.meshes.new('Cube.015')
me_cube_015.from_pydata([(-4.786, -1.0, -1.0), (-4.786, -1.0, 1.0), (-4.786, 1.0, -1.0), (-4.786, 1.0, 1.0), (15.06, -1.0, -1.0), (15.06, -1.0, 1.0), (15.06, 1.0, -1.0), (15.06, 1.0, 1.0), (-2.786, 1.0, -1.0), (-2.786, 1.0, 1.0), (-4.786, 5.0, -1.0), (-4.786, 5.0, 1.0), (-2.786, 5.0, -1.0), (-2.786, 5.0, 1.0), (-9.786, 5.0, -1.0), (-9.786, 5.0, 1.0), (2.214, 5.0, -1.0), (2.214, 5.0, 1.0), (-4.786, 7.0, -1.0), (-2.786, 7.0, -1.0), (-9.786, 7.0, -1.0), (-9.786, 7.0, 1.0), (2.214, 7.0, -1.0), (2.214, 7.0, 1.0), (-4.786, 9.0, -1.0), (-2.786, 9.0, -1.0), (-4.786, 7.0, 1.0), (-2.786, 7.0, 1.0), (-4.786, 9.0, 1.0), (-2.786, 9.0, 1.0), (0.2141, 7.0, -1.0), (-7.786, 7.0, -1.0), (0.2141, 7.0, 1.0), (-7.786, 7.0, 1.0), (2.214, 15.0, -1.0), (2.214, 15.0, 1.0), (0.2141, 15.0, -1.0), (0.2141, 15.0, 1.0), (-9.786, 15.0, -1.0), (-9.786, 15.0, 1.0), (-7.786, 15.0, -1.0), (-7.786, 15.0, 1.0), (2.214, 17.0, -1.0), (2.214, 17.0, 1.0), (0.2141, 17.0, -1.0), (0.2141, 17.0, 1.0), (-9.786, 17.0, -1.0), (-9.786, 17.0, 1.0), (-7.786, 17.0, -1.0), (-7.786, 17.0, 1.0), (2.214, 25.0, -1.0), (2.214, 25.0, 1.0), (0.2141, 25.0, -1.0), (0.2141, 25.0, 1.0), (-9.786, 25.0, -1.0), (-9.786, 25.0, 1.0), (-7.786, 25.0, -1.0), (-7.786, 25.0, 1.0), (2.214, 27.0, -1.0), (2.214, 27.0, 1.0), (0.2141, 27.0, -1.0), (-9.786, 27.0, -1.0), (-9.786, 27.0, 1.0), (-7.786, 27.0, -1.0), (0.2141, 27.0, 1.0), (-7.786, 27.0, 1.0), (-2.786, 27.0, -1.0), (-2.786, 27.0, 1.0), (-4.786, 27.0, -1.0), (-4.786, 27.0, 1.0), (-2.786, 29.0, -1.0), (-4.786, 29.0, -1.0), (-4.786, 29.0, 1.0), (-2.786, 29.0, 1.0)], [], [(4, 0, 1, 5), (2, 3, 1, 0), (7, 6, 8, 9), (9, 13, 12, 8), (2, 8, 12, 10), (3, 2, 10, 11), (2, 0, 4, 6, 8), (11, 10, 14, 15), (13, 17, 16, 12), (15, 14, 20, 21), (16, 17, 23, 22), (12, 19, 18, 10), (18, 19, 25, 24), (25, 19, 27, 29), (18, 24, 28, 26), (24, 25, 29, 28), (33, 31, 18, 26), (27, 19, 30, 32), (12, 16, 22, 30, 19), (10, 18, 31, 20, 14), (32, 30, 36, 37), (30, 22, 34, 36), (22, 23, 35, 34), (31, 33, 41, 40), (20, 31, 40, 38), (21, 20, 38, 39), (36, 34, 42, 44), (34, 35, 43, 42), (38, 40, 48, 46), (39, 38, 46, 47), (45, 44, 52, 53), (44, 42, 50, 52), (42, 43, 51, 50), (49, 48, 56, 57), (46, 48, 56, 54), (47, 46, 54, 55), (52, 50, 58, 60), (50, 51, 59, 58), (54, 56, 63, 61), (55, 54, 61, 62), (60, 64, 67, 66), (63, 68, 69, 65), (66, 70, 71, 68), (69, 68, 71, 72), (67, 66, 70, 73), (70, 73, 72, 71), (62, 61, 63, 65), (53, 52, 56, 57), (60, 63, 56, 52), (59, 64, 60, 58), (37, 36, 40, 41), (44, 48, 40, 36), (45, 49, 48, 44), (1, 9, 7, 5), (3, 11, 13, 9, 1), (15, 21, 33, 26, 11), (28, 29, 27, 13, 11, 26), (17, 13, 27, 32, 23), (37, 35, 23, 32), (33, 21, 39, 41), (41, 49, 45, 37), (47, 49, 41, 39), (49, 57, 55, 47), (55, 62, 65, 57), (59, 51, 53, 64), (53, 51, 43, 45), (43, 35, 37, 45), (64, 53, 57, 65, 69, 67), (72, 73, 67, 69)])
me_cube_015.use_remesh_preserve_volume = False
me_cube_015.use_remesh_preserve_attributes = False
me_cube_015.use_mirror_vertex_groups = False
me_cube_015.update()
me_cube_014 = bpy.data.meshes.new('Cube.014')
me_cube_014.from_pydata([(-6.631, -1.0, -1.0), (-6.631, -1.0, 1.0), (-6.631, 1.0, -1.0), (-6.631, 1.0, 1.0), (1.0, -1.0, -1.0), (1.0, -1.0, 1.0), (1.0, 1.0, -1.0), (1.0, 1.0, 1.0)], [], [(2, 6, 7, 3), (4, 0, 1, 5), (2, 0, 4, 6), (3, 7, 5, 1)])
me_cube_014.use_remesh_preserve_volume = False
me_cube_014.use_remesh_preserve_attributes = False
me_cube_014.use_mirror_vertex_groups = False
me_cube_014.update()
me_cube_013 = bpy.data.meshes.new('Cube.013')
me_cube_013.from_pydata([(-13.39, -1.0, -1.0), (-13.39, -1.0, 1.0), (-13.39, 1.0, -1.0), (-13.39, 1.0, 1.0), (1.0, -1.0, -1.0), (1.0, -1.0, 1.0), (1.0, 1.0, -1.0), (1.0, 1.0, 1.0)], [], [(2, 6, 7, 3), (4, 0, 1, 5), (2, 0, 4, 6), (2, 3, 1, 0), (3, 7, 5, 1)])
me_cube_013.use_remesh_preserve_volume = False
me_cube_013.use_remesh_preserve_attributes = False
me_cube_013.use_mirror_vertex_groups = False
me_cube_013.update()
me_cube_009 = bpy.data.meshes.new('Cube.009')
me_cube_009.from_pydata([(-10.5, -1.0, -1.0), (-10.5, -1.0, 1.0), (-10.5, 1.0, -1.0), (-10.5, 1.0, 1.0), (1.0, -1.0, -1.0), (1.0, -1.0, 1.0), (1.0, 1.0, -1.0), (1.0, 1.0, 1.0)], [], [(2, 6, 7, 3), (4, 0, 1, 5), (2, 0, 4, 6), (3, 7, 5, 1)])
me_cube_009.use_remesh_preserve_volume = False
me_cube_009.use_remesh_preserve_attributes = False
me_cube_009.use_mirror_vertex_groups = False
me_cube_009.update()
me_cube_008 = bpy.data.meshes.new('Cube.008')
me_cube_008.from_pydata([(-3.0, -17.5, -1.0), (-3.0, -17.5, 3.0), (-3.0, 16.82, -1.0), (-3.0, 16.82, 3.0), (1.0, -17.5, -1.0), (1.0, -17.5, 3.0), (1.0, 16.82, -1.0), (1.0, 16.82, 3.0), (0.0, -17.5, -1.0), (-2.0, -17.5, -1.0), (0.0, -17.5, 3.0), (-2.0, -17.5, 3.0), (0.0, -19.82, -1.0), (-2.0, -19.82, -1.0), (0.0, -19.82, 3.0), (-2.0, -19.82, 3.0), (1.0, -0.9299, -1.0), (1.0, -0.9299, 3.0), (1.0, 1.07, -1.0), (1.0, 1.07, 3.0), (-3.0, -3.495, -1.0), (-3.0, -3.495, 3.0), (-3.0, -5.494, -1.0), (-3.0, -5.494, 3.0), (-3.0, 3.509, 3.0), (-3.0, 3.509, -1.0), (-3.0, 5.509, 3.0), (-3.0, 5.509, -1.0), (-3.0, 12.0, 3.0), (-3.0, 12.0, -1.0), (-3.0, -12.0, -1.0), (-3.0, -12.0, 3.0), (-3.0, -14.0, -1.0), (-3.0, -14.0, 3.0), (-3.0, 14.0, 3.0), (-3.0, 14.0, -1.0), (-3.0, 12.0, 1.0), (-3.0, 14.0, 1.0), (-3.0, 3.509, 1.0), (-3.0, 5.509, 1.0), (-3.0, -3.495, 1.0), (-3.0, -5.494, 1.0), (-3.0, -12.0, 1.0), (-3.0, -14.0, 1.0), (0.0, -19.82, 1.0), (-2.0, -19.82, 1.0)], [], [(35, 2, 3, 34, 37), (2, 6, 7, 3), (16, 4, 5, 17), (2, 35, 29, 27, 25, 20, 22, 30, 32, 0, 9, 8, 4, 16, 18, 6), (10, 5, 4, 8), (1, 11, 9, 0), (9, 11, 15, 45, 13), (10, 8, 12, 44, 14), (8, 9, 13, 12), (6, 18, 19, 7), (30, 22, 41, 23, 31, 42), (20, 25, 38, 24, 21, 40), (27, 29, 36, 28, 26, 39), (0, 32, 43, 33, 1), (3, 7, 19, 17, 5, 10, 14, 15, 11, 1, 33, 31, 23, 21, 24, 26, 28, 34), (28, 36, 37, 34), (24, 38, 39, 26), (23, 41, 40, 21), (33, 43, 42, 31), (14, 44, 45, 15)])
me_cube_008.use_remesh_preserve_volume = False
me_cube_008.use_remesh_preserve_attributes = False
me_cube_008.use_mirror_vertex_groups = False
me_cube_008.update()
me_cube_007 = bpy.data.meshes.new('Cube.007')
me_cube_007.from_pydata([(-1.0, -1.0, -1.0), (-1.0, -1.0, 2.0), (-1.0, 1.0, -1.0), (-1.0, 1.0, 2.0), (1.0, -1.0, -1.0), (1.0, -1.0, 2.0), (1.0, 1.0, -1.0), (1.0, 1.0, 2.0), (-6.0, -1.0, -4.0), (-6.0, -1.0, -1.0), (-6.0, 1.0, -4.0), (-6.0, 1.0, -1.0), (-11.0, -1.0, -4.0), (-11.0, -1.0, -1.0), (-11.0, 1.0, -4.0), (-11.0, 1.0, -1.0)], [], [(2, 6, 7, 3), (4, 0, 1, 5), (2, 0, 4, 6), (3, 11, 10, 2), (0, 8, 9, 1), (2, 10, 8, 0), (11, 15, 14, 10), (8, 12, 13, 9), (10, 14, 12, 8), (3, 7, 5, 1), (11, 3, 1, 9), (15, 11, 9, 13)])
me_cube_007.use_remesh_preserve_volume = False
me_cube_007.use_remesh_preserve_attributes = False
me_cube_007.use_mirror_vertex_groups = False
me_cube_007.update()

# ---- objects
ob_deadbody___1stcollectible = bpy.data.objects.new('DeadBody / 1stCollectible', me_cube_006)
ob_spawn_altar = bpy.data.objects.new('Spawn Altar', me_cube_005)
ob_pillars = bpy.data.objects.new('Pillars', me_cube_004)
ob_exit = bpy.data.objects.new('Exit', me_cube_003)
ob_2nd = bpy.data.objects.new('2nd', me_cube_002)
ob_6th____fake = bpy.data.objects.new('6th - [fake]', me_cube_002)
ob_4th__fake = bpy.data.objects.new('4th [fake]', me_cube_002)
ob_3rd____fake = bpy.data.objects.new('3rd - [fake]', me_cube_002)
ob_5th____fake = bpy.data.objects.new('5th - [fake]', me_cube_002)
ob_1st = bpy.data.objects.new('1st', me_cube_002)
ob_levelhub = bpy.data.objects.new('LevelHub', me_cube_001)
ob_spawn_room = bpy.data.objects.new('Spawn Room', me_cube)
ob_lamp = bpy.data.objects.new('Lamp', light_lamp)
ob_camera = bpy.data.objects.new('Camera', cam_camera)
ob_block = bpy.data.objects.new('Block', me_sphere)
ob_corridor3_1 = bpy.data.objects.new('Corridor3.1', me_cube_019)
ob_livingroom = bpy.data.objects.new('LivingRoom', me_cube_018)
ob_crowdroom = bpy.data.objects.new('CrowdRoom', me_cube_017)
ob_rewardroom = bpy.data.objects.new('RewardRoom', me_cube_016)
ob_maze = bpy.data.objects.new('Maze', me_cube_015)
ob_corridor3 = bpy.data.objects.new('Corridor3', me_cube_014)
ob_corridor2 = bpy.data.objects.new('Corridor2', me_cube_013)
ob_corridor1 = bpy.data.objects.new('Corridor1', me_cube_009)
ob_maincorridor = bpy.data.objects.new('MainCorridor', me_cube_008)
ob_entrance = bpy.data.objects.new('Entrance', me_cube_007)

# ---- transforms, parenting, visibility, modifiers, constraints
ob_deadbody___1stcollectible.location = (-2.093, 0.09489, 0.02825)
ob_deadbody___1stcollectible.scale = (0.3, 0.85, 0.05)
ob_deadbody___1stcollectible.lineart.crease_threshold = 0.0
ob_spawn_altar.location = (0.03425, -1.996, 0.4821)
ob_spawn_altar.scale = (1.0, 0.5, 0.5)
ob_spawn_altar.lineart.crease_threshold = 0.0
ob_pillars.location = (0.006292, 2.55, 1.026)
ob_pillars.scale = (1.0, 0.05, 1.0)
ob_pillars.lineart.crease_threshold = 0.0
ob_exit.location = (0.0, 13.83, 1.0)
ob_exit.rotation_euler = (0.0, -0.0, 1.571)
ob_exit.scale = (0.05, 0.375, 1.0)
ob_exit.lineart.crease_threshold = 0.0
ob_2nd.location = (2.5, 4.951, 1.0)
ob_2nd.scale = (0.05, 0.375, 1.0)
ob_2nd.lineart.crease_threshold = 0.0
ob_6th____fake.location = (2.5, 10.95, 1.0)
ob_6th____fake.scale = (0.05, 0.375, 1.0)
ob_6th____fake.lineart.crease_threshold = 0.0
ob_4th__fake.location = (2.5, 7.951, 1.0)
ob_4th__fake.scale = (0.05, 0.375, 1.0)
ob_4th__fake.lineart.crease_threshold = 0.0
ob_3rd____fake.location = (-2.5, 7.951, 1.0)
ob_3rd____fake.scale = (0.05, 0.375, 1.0)
ob_3rd____fake.lineart.crease_threshold = 0.0
ob_5th____fake.location = (-2.5, 10.95, 1.0)
ob_5th____fake.scale = (0.05, 0.375, 1.0)
ob_5th____fake.lineart.crease_threshold = 0.0
ob_1st.location = (-2.003, 4.385, 1.0)
ob_1st.rotation_euler = (0.0, -0.0, 1.571)
ob_1st.scale = (0.05, 0.375, 1.0)
ob_1st.lineart.crease_threshold = 0.0
ob_levelhub.location = (0.0, 9.05, 1.0)
ob_levelhub.rotation_euler = (0.0, -0.0, 3.142)
ob_levelhub.scale = (2.5, 6.5, 1.0)
ob_levelhub.lock_rotations_4d = False
ob_levelhub.empty_display_type = 'ARROWS'
ob_levelhub.lineart.crease_threshold = 0.0
ob_spawn_room.location = (0.0, 0.0, 1.0)
ob_spawn_room.scale = (2.5, 2.5, 1.0)
ob_spawn_room.lock_rotations_4d = False
ob_spawn_room.empty_display_type = 'ARROWS'
ob_spawn_room.lineart.crease_threshold = 0.0
ob_lamp.location = (8.541, 1.005, 5.904)
ob_lamp.rotation_euler = (0.6503, 0.05522, 1.866)
ob_lamp.lock_rotations_4d = False
ob_lamp.empty_display_type = 'ARROWS'
ob_lamp.color = (0.0, 0.0, 0.0, 0.0)
ob_lamp.hide_viewport = True
ob_lamp.lineart.crease_threshold = 0.0
ob_camera.location = (7.481, -6.508, 5.344)
ob_camera.rotation_euler = (1.109, 0.0, 0.8149)
ob_camera.lock_rotations_4d = False
ob_camera.empty_display_type = 'ARROWS'
ob_camera.color = (0.0, 0.0, 0.0, 0.0)
ob_camera.hide_viewport = True
ob_camera.display_type = 'WIRE'
ob_camera.lineart.crease_threshold = 0.0
ob_block.location = (-24.34, 0.382, -2.184)
ob_block.lineart.crease_threshold = 0.0
ob_corridor3_1.location = (-32.92, 13.29, -2.0)
ob_corridor3_1.lineart.crease_threshold = 0.0
ob_livingroom.location = (-28.74, 10.79, -2.0)
ob_livingroom.lineart.crease_threshold = 0.0
ob_crowdroom.location = (-38.94, -8.249, -2.0)
ob_crowdroom.rotation_euler = (0.0, -0.0, 1.571)
ob_crowdroom.lineart.crease_threshold = 0.0
ob_rewardroom.location = (-14.77, -17.93, -2.0)
ob_rewardroom.lineart.crease_threshold = 0.0
ob_maze.location = (-33.69, 17.9, -2.0)
ob_maze.lineart.crease_threshold = 0.0
ob_corridor3.location = (-19.62, 9.397, -2.0)
ob_corridor3.lineart.crease_threshold = 0.0
ob_corridor2.location = (-19.62, 0.3972, -2.0)
ob_corridor2.lineart.crease_threshold = 0.0
ob_corridor1.location = (-19.62, -8.103, -2.0)
ob_corridor1.lineart.crease_threshold = 0.0
ob_maincorridor.location = (-15.62, 4.891, -2.0)
ob_maincorridor.lineart.crease_threshold = 0.0
ob_entrance.location = (-3.644, 4.959, 1.0)
ob_entrance.lineart.crease_threshold = 0.0

# ---- collection membership
col_collection_1.objects.link(ob_deadbody___1stcollectible)
col_collection_1.objects.link(ob_spawn_altar)
col_collection_1.objects.link(ob_pillars)
col_collection_1.objects.link(ob_exit)
col_collection_1.objects.link(ob_2nd)
col_collection_1.objects.link(ob_6th____fake)
col_collection_1.objects.link(ob_4th__fake)
col_collection_1.objects.link(ob_3rd____fake)
col_collection_1.objects.link(ob_5th____fake)
col_collection_1.objects.link(ob_1st)
col_collection_1.objects.link(ob_levelhub)
col_collection_1.objects.link(ob_spawn_room)
col_collection_1.objects.link(ob_lamp)
col_collection_1.objects.link(ob_camera)
col_collection_3.objects.link(ob_block)
col_collection_3.objects.link(ob_corridor3_1)
col_collection_3.objects.link(ob_livingroom)
col_collection_3.objects.link(ob_crowdroom)
col_collection_3.objects.link(ob_rewardroom)
col_collection_3.objects.link(ob_maze)
col_collection_3.objects.link(ob_corridor3)
col_collection_3.objects.link(ob_corridor2)
col_collection_3.objects.link(ob_corridor1)
col_collection_3.objects.link(ob_maincorridor)
col_collection_3.objects.link(ob_entrance)

# ---- scene / render settings (as saved in the file)
scene.camera = ob_camera
scene.frame_start = 1; scene.frame_end = 250; scene.frame_set(1)
scene.render.engine = 'BLENDER_EEVEE_NEXT'
scene.render.resolution_percentage = 50
scene.render.dither_intensity = 0.0
scene.cycles.use_denoising = False
scene.cycles.samples = 128
scene.cycles.sampling_pattern = 'TABULATED_SOBOL'
scene.cycles.use_adaptive_sampling = False
scene.cycles.use_light_tree = False
scene.cycles.blur_glossy = 0.0
scene.cycles.sample_clamp_indirect = 0.0
scene.view_settings.view_transform = 'Standard'
bpy.context.view_layer.update()

